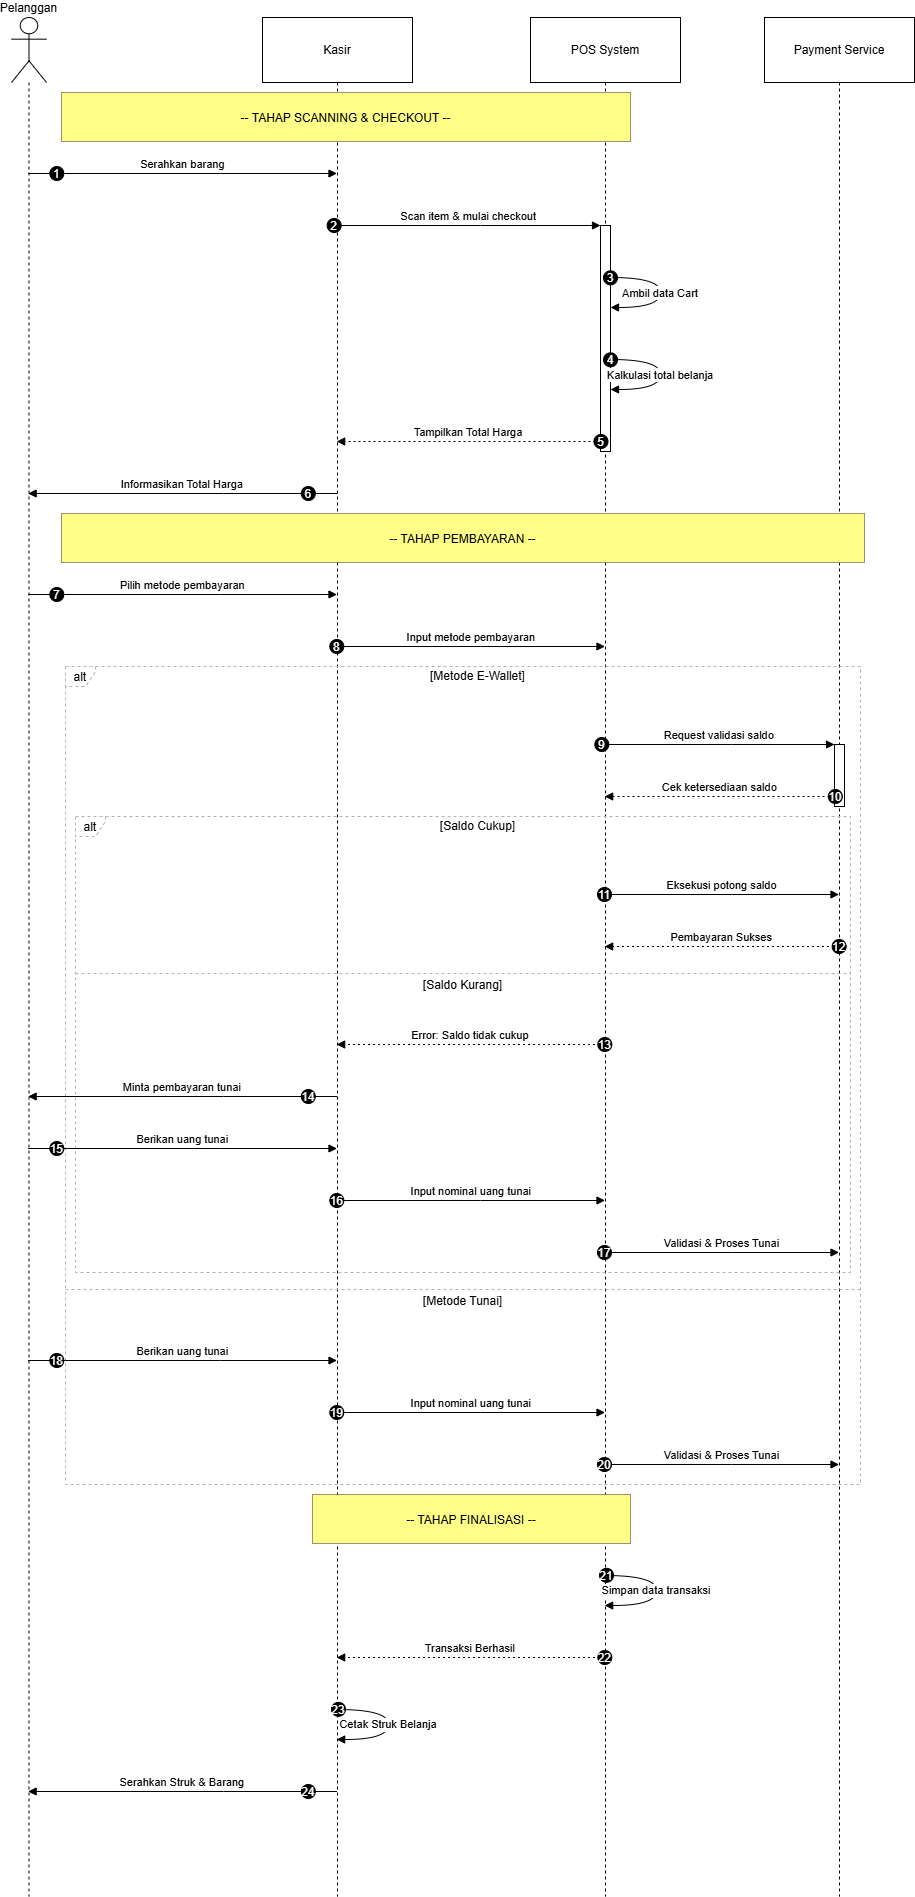

The diagram above was exported from draw.io. Its source (the exported page's mxGraphModel, read from the mxfile embedded in the PNG):
<mxGraphModel dx="1163" dy="665" grid="1" gridSize="10" guides="1" tooltips="1" connect="1" arrows="1" fold="1" page="1" pageScale="1" pageWidth="1169" pageHeight="827" math="0" shadow="0">
  <root>
    <mxCell id="0" />
    <mxCell id="1" parent="0" />
    <mxCell id="VDmVROonIe2f8kHrIrEv-1" parent="1" style="shape=umlLifeline;perimeter=lifelinePerimeter;whiteSpace=wrap;container=1;dropTarget=0;collapsible=0;recursiveResize=0;outlineConnect=0;portConstraint=eastwest;newEdgeStyle={&quot;edgeStyle&quot;:&quot;elbowEdgeStyle&quot;,&quot;elbow&quot;:&quot;vertical&quot;,&quot;curved&quot;:0,&quot;rounded&quot;:0};participant=umlActor;verticalAlign=bottom;labelPosition=center;verticalLabelPosition=top;align=center;size=65;" value="Pelanggan" vertex="1">
      <mxGeometry height="1879" width="35" x="20" y="20" as="geometry" />
    </mxCell>
    <mxCell id="VDmVROonIe2f8kHrIrEv-2" parent="1" style="shape=umlLifeline;perimeter=lifelinePerimeter;whiteSpace=wrap;container=1;dropTarget=0;collapsible=0;recursiveResize=0;outlineConnect=0;portConstraint=eastwest;newEdgeStyle={&quot;edgeStyle&quot;:&quot;elbowEdgeStyle&quot;,&quot;elbow&quot;:&quot;vertical&quot;,&quot;curved&quot;:0,&quot;rounded&quot;:0};size=65;" value="Kasir" vertex="1">
      <mxGeometry height="1879" width="150" x="271" y="20" as="geometry" />
    </mxCell>
    <mxCell id="VDmVROonIe2f8kHrIrEv-3" parent="1" style="shape=umlLifeline;perimeter=lifelinePerimeter;whiteSpace=wrap;container=1;dropTarget=0;collapsible=0;recursiveResize=0;outlineConnect=0;portConstraint=eastwest;newEdgeStyle={&quot;edgeStyle&quot;:&quot;elbowEdgeStyle&quot;,&quot;elbow&quot;:&quot;vertical&quot;,&quot;curved&quot;:0,&quot;rounded&quot;:0};size=65;" value="POS System" vertex="1">
      <mxGeometry height="1879" width="150" x="539" y="20" as="geometry" />
    </mxCell>
    <mxCell id="VDmVROonIe2f8kHrIrEv-4" parent="VDmVROonIe2f8kHrIrEv-3" style="points=[];perimeter=orthogonalPerimeter;outlineConnect=0;targetShapes=umlLifeline;portConstraint=eastwest;newEdgeStyle={&quot;edgeStyle&quot;:&quot;elbowEdgeStyle&quot;,&quot;elbow&quot;:&quot;vertical&quot;,&quot;curved&quot;:0,&quot;rounded&quot;:0}" value="" vertex="1">
      <mxGeometry height="226" width="10" x="70" y="208" as="geometry" />
    </mxCell>
    <mxCell id="VDmVROonIe2f8kHrIrEv-5" parent="1" style="shape=umlLifeline;perimeter=lifelinePerimeter;whiteSpace=wrap;container=1;dropTarget=0;collapsible=0;recursiveResize=0;outlineConnect=0;portConstraint=eastwest;newEdgeStyle={&quot;edgeStyle&quot;:&quot;elbowEdgeStyle&quot;,&quot;elbow&quot;:&quot;vertical&quot;,&quot;curved&quot;:0,&quot;rounded&quot;:0};size=65;" value="Payment Service" vertex="1">
      <mxGeometry height="1879" width="150" x="773" y="20" as="geometry" />
    </mxCell>
    <mxCell id="VDmVROonIe2f8kHrIrEv-6" parent="VDmVROonIe2f8kHrIrEv-5" style="points=[];perimeter=orthogonalPerimeter;outlineConnect=0;targetShapes=umlLifeline;portConstraint=eastwest;newEdgeStyle={&quot;edgeStyle&quot;:&quot;elbowEdgeStyle&quot;,&quot;elbow&quot;:&quot;vertical&quot;,&quot;curved&quot;:0,&quot;rounded&quot;:0}" value="" vertex="1">
      <mxGeometry height="62" width="10" x="70" y="727" as="geometry" />
    </mxCell>
    <mxCell id="VDmVROonIe2f8kHrIrEv-7" parent="1" style="shape=umlFrame;dashed=1;pointerEvents=0;dropTarget=0;strokeColor=#B3B3B3;height=20;width=30" value="alt" vertex="1">
      <mxGeometry height="456" width="775" x="84" y="819" as="geometry" />
    </mxCell>
    <mxCell id="VDmVROonIe2f8kHrIrEv-8" parent="VDmVROonIe2f8kHrIrEv-7" style="text;strokeColor=none;fillColor=none;align=center;verticalAlign=middle;whiteSpace=wrap;" value="[Saldo Cukup]" vertex="1">
      <mxGeometry height="20" width="745" x="30" as="geometry" />
    </mxCell>
    <mxCell id="VDmVROonIe2f8kHrIrEv-9" parent="VDmVROonIe2f8kHrIrEv-7" style="shape=line;dashed=1;whiteSpace=wrap;verticalAlign=top;labelPosition=center;verticalLabelPosition=middle;align=center;strokeColor=#B3B3B3;" value="[Saldo Kurang]" vertex="1">
      <mxGeometry height="4" width="775" y="155" as="geometry" />
    </mxCell>
    <mxCell id="VDmVROonIe2f8kHrIrEv-10" parent="1" style="shape=umlFrame;dashed=1;pointerEvents=0;dropTarget=0;strokeColor=#B3B3B3;height=20;width=30" value="alt" vertex="1">
      <mxGeometry height="818" width="795" x="74" y="669" as="geometry" />
    </mxCell>
    <mxCell id="VDmVROonIe2f8kHrIrEv-11" parent="VDmVROonIe2f8kHrIrEv-10" style="text;strokeColor=none;fillColor=none;align=center;verticalAlign=middle;whiteSpace=wrap;" value="[Metode E-Wallet]" vertex="1">
      <mxGeometry height="20" width="765" x="30" as="geometry" />
    </mxCell>
    <mxCell id="VDmVROonIe2f8kHrIrEv-12" parent="VDmVROonIe2f8kHrIrEv-10" style="shape=line;dashed=1;whiteSpace=wrap;verticalAlign=top;labelPosition=center;verticalLabelPosition=middle;align=center;strokeColor=#B3B3B3;" value="[Metode Tunai]" vertex="1">
      <mxGeometry height="4" width="795" y="621" as="geometry" />
    </mxCell>
    <mxCell id="VDmVROonIe2f8kHrIrEv-13" edge="1" parent="1" source="VDmVROonIe2f8kHrIrEv-1" style="verticalAlign=bottom;edgeStyle=elbowEdgeStyle;elbow=vertical;curved=0;rounded=0;endArrow=block;" target="VDmVROonIe2f8kHrIrEv-2" value="Serahkan barang">
      <mxGeometry relative="1" as="geometry">
        <Array as="points">
          <mxPoint x="229" y="176" />
        </Array>
      </mxGeometry>
    </mxCell>
    <mxCell id="VDmVROonIe2f8kHrIrEv-14" parent="VDmVROonIe2f8kHrIrEv-13" style="ellipse;aspect=fixed;fillColor=#000000;align=center;fontColor=#FFFFFF;" value="1" vertex="1">
      <mxGeometry height="14" relative="1" width="14" as="geometry">
        <mxPoint x="-133" y="-7" as="offset" />
      </mxGeometry>
    </mxCell>
    <mxCell id="VDmVROonIe2f8kHrIrEv-15" edge="1" parent="1" source="VDmVROonIe2f8kHrIrEv-2" style="verticalAlign=bottom;edgeStyle=elbowEdgeStyle;elbow=vertical;curved=0;rounded=0;endArrow=block;" target="VDmVROonIe2f8kHrIrEv-4" value="Scan item &amp; mulai checkout">
      <mxGeometry relative="1" as="geometry">
        <Array as="points">
          <mxPoint x="489" y="228" />
        </Array>
      </mxGeometry>
    </mxCell>
    <mxCell id="VDmVROonIe2f8kHrIrEv-16" parent="VDmVROonIe2f8kHrIrEv-15" style="ellipse;aspect=fixed;fillColor=#000000;align=center;fontColor=#FFFFFF;" value="2" vertex="1">
      <mxGeometry height="14" relative="1" width="14" as="geometry">
        <mxPoint x="-141.5" y="-7" as="offset" />
      </mxGeometry>
    </mxCell>
    <mxCell id="VDmVROonIe2f8kHrIrEv-17" edge="1" parent="1" source="VDmVROonIe2f8kHrIrEv-4" style="curved=1;endArrow=block;rounded=0;" target="VDmVROonIe2f8kHrIrEv-4" value="Ambil data Cart">
      <mxGeometry relative="1" as="geometry">
        <Array as="points">
          <mxPoint x="669" y="280" />
          <mxPoint x="669" y="310" />
        </Array>
      </mxGeometry>
    </mxCell>
    <mxCell id="VDmVROonIe2f8kHrIrEv-18" parent="VDmVROonIe2f8kHrIrEv-17" style="ellipse;aspect=fixed;fillColor=#000000;align=center;fontColor=#FFFFFF;" value="3" vertex="1">
      <mxGeometry height="14" relative="1" width="14" as="geometry">
        <mxPoint x="-57" y="-22" as="offset" />
      </mxGeometry>
    </mxCell>
    <mxCell id="VDmVROonIe2f8kHrIrEv-19" edge="1" parent="1" source="VDmVROonIe2f8kHrIrEv-4" style="curved=1;endArrow=block;rounded=0;" target="VDmVROonIe2f8kHrIrEv-4" value="Kalkulasi total belanja">
      <mxGeometry relative="1" as="geometry">
        <Array as="points">
          <mxPoint x="669" y="362" />
          <mxPoint x="669" y="392" />
        </Array>
      </mxGeometry>
    </mxCell>
    <mxCell id="VDmVROonIe2f8kHrIrEv-20" parent="VDmVROonIe2f8kHrIrEv-19" style="ellipse;aspect=fixed;fillColor=#000000;align=center;fontColor=#FFFFFF;" value="4" vertex="1">
      <mxGeometry height="14" relative="1" width="14" as="geometry">
        <mxPoint x="-57" y="-22" as="offset" />
      </mxGeometry>
    </mxCell>
    <mxCell id="VDmVROonIe2f8kHrIrEv-21" edge="1" parent="1" source="VDmVROonIe2f8kHrIrEv-4" style="verticalAlign=bottom;edgeStyle=elbowEdgeStyle;elbow=vertical;curved=0;rounded=0;dashed=1;dashPattern=2 3;endArrow=block;" target="VDmVROonIe2f8kHrIrEv-2" value="Tampilkan Total Harga">
      <mxGeometry relative="1" as="geometry">
        <Array as="points">
          <mxPoint x="490" y="444" />
        </Array>
      </mxGeometry>
    </mxCell>
    <mxCell id="VDmVROonIe2f8kHrIrEv-22" parent="VDmVROonIe2f8kHrIrEv-21" style="ellipse;aspect=fixed;fillColor=#000000;align=center;fontColor=#FFFFFF;" value="5" vertex="1">
      <mxGeometry height="14" relative="1" width="14" as="geometry">
        <mxPoint x="125.5" y="-7" as="offset" />
      </mxGeometry>
    </mxCell>
    <mxCell id="VDmVROonIe2f8kHrIrEv-23" edge="1" parent="1" source="VDmVROonIe2f8kHrIrEv-2" style="verticalAlign=bottom;edgeStyle=elbowEdgeStyle;elbow=vertical;curved=0;rounded=0;endArrow=block;" target="VDmVROonIe2f8kHrIrEv-1" value="Informasikan Total Harga">
      <mxGeometry relative="1" as="geometry">
        <Array as="points">
          <mxPoint x="232" y="496" />
        </Array>
      </mxGeometry>
    </mxCell>
    <mxCell id="VDmVROonIe2f8kHrIrEv-24" parent="VDmVROonIe2f8kHrIrEv-23" style="ellipse;aspect=fixed;fillColor=#000000;align=center;fontColor=#FFFFFF;" value="6" vertex="1">
      <mxGeometry height="14" relative="1" width="14" as="geometry">
        <mxPoint x="119" y="-7" as="offset" />
      </mxGeometry>
    </mxCell>
    <mxCell id="VDmVROonIe2f8kHrIrEv-25" edge="1" parent="1" source="VDmVROonIe2f8kHrIrEv-1" style="verticalAlign=bottom;edgeStyle=elbowEdgeStyle;elbow=vertical;curved=0;rounded=0;endArrow=block;" target="VDmVROonIe2f8kHrIrEv-2" value="Pilih metode pembayaran">
      <mxGeometry relative="1" as="geometry">
        <Array as="points">
          <mxPoint x="229" y="597" />
        </Array>
      </mxGeometry>
    </mxCell>
    <mxCell id="VDmVROonIe2f8kHrIrEv-26" parent="VDmVROonIe2f8kHrIrEv-25" style="ellipse;aspect=fixed;fillColor=#000000;align=center;fontColor=#FFFFFF;" value="7" vertex="1">
      <mxGeometry height="14" relative="1" width="14" as="geometry">
        <mxPoint x="-133" y="-7" as="offset" />
      </mxGeometry>
    </mxCell>
    <mxCell id="VDmVROonIe2f8kHrIrEv-27" edge="1" parent="1" source="VDmVROonIe2f8kHrIrEv-2" style="verticalAlign=bottom;edgeStyle=elbowEdgeStyle;elbow=vertical;curved=0;rounded=0;endArrow=block;" target="VDmVROonIe2f8kHrIrEv-3" value="Input metode pembayaran">
      <mxGeometry relative="1" as="geometry">
        <Array as="points">
          <mxPoint x="489" y="649" />
        </Array>
      </mxGeometry>
    </mxCell>
    <mxCell id="VDmVROonIe2f8kHrIrEv-28" parent="VDmVROonIe2f8kHrIrEv-27" style="ellipse;aspect=fixed;fillColor=#000000;align=center;fontColor=#FFFFFF;" value="8" vertex="1">
      <mxGeometry height="14" relative="1" width="14" as="geometry">
        <mxPoint x="-141.5" y="-7" as="offset" />
      </mxGeometry>
    </mxCell>
    <mxCell id="VDmVROonIe2f8kHrIrEv-29" edge="1" parent="1" source="VDmVROonIe2f8kHrIrEv-3" style="verticalAlign=bottom;edgeStyle=elbowEdgeStyle;elbow=vertical;curved=0;rounded=0;endArrow=block;" target="VDmVROonIe2f8kHrIrEv-6" value="Request validasi saldo">
      <mxGeometry relative="1" as="geometry">
        <Array as="points">
          <mxPoint x="740" y="747" />
        </Array>
      </mxGeometry>
    </mxCell>
    <mxCell id="VDmVROonIe2f8kHrIrEv-30" parent="VDmVROonIe2f8kHrIrEv-29" style="ellipse;aspect=fixed;fillColor=#000000;align=center;fontColor=#FFFFFF;" value="9" vertex="1">
      <mxGeometry height="14" relative="1" width="14" as="geometry">
        <mxPoint x="-124.5" y="-7" as="offset" />
      </mxGeometry>
    </mxCell>
    <mxCell id="VDmVROonIe2f8kHrIrEv-31" edge="1" parent="1" source="VDmVROonIe2f8kHrIrEv-6" style="verticalAlign=bottom;edgeStyle=elbowEdgeStyle;elbow=vertical;curved=0;rounded=0;dashed=1;dashPattern=2 3;endArrow=block;" target="VDmVROonIe2f8kHrIrEv-3" value="Cek ketersediaan saldo">
      <mxGeometry relative="1" as="geometry">
        <Array as="points">
          <mxPoint x="741" y="799" />
        </Array>
      </mxGeometry>
    </mxCell>
    <mxCell id="VDmVROonIe2f8kHrIrEv-32" parent="VDmVROonIe2f8kHrIrEv-31" style="ellipse;aspect=fixed;fillColor=#000000;align=center;fontColor=#FFFFFF;" value="10" vertex="1">
      <mxGeometry height="14" relative="1" width="14" as="geometry">
        <mxPoint x="108.5" y="-7" as="offset" />
      </mxGeometry>
    </mxCell>
    <mxCell id="VDmVROonIe2f8kHrIrEv-33" edge="1" parent="1" source="VDmVROonIe2f8kHrIrEv-3" style="verticalAlign=bottom;edgeStyle=elbowEdgeStyle;elbow=vertical;curved=0;rounded=0;endArrow=block;" target="VDmVROonIe2f8kHrIrEv-5" value="Eksekusi potong saldo">
      <mxGeometry relative="1" as="geometry">
        <Array as="points">
          <mxPoint x="740" y="897" />
        </Array>
      </mxGeometry>
    </mxCell>
    <mxCell id="VDmVROonIe2f8kHrIrEv-34" parent="VDmVROonIe2f8kHrIrEv-33" style="ellipse;aspect=fixed;fillColor=#000000;align=center;fontColor=#FFFFFF;" value="11" vertex="1">
      <mxGeometry height="14" relative="1" width="14" as="geometry">
        <mxPoint x="-124.5" y="-7" as="offset" />
      </mxGeometry>
    </mxCell>
    <mxCell id="VDmVROonIe2f8kHrIrEv-35" edge="1" parent="1" source="VDmVROonIe2f8kHrIrEv-5" style="verticalAlign=bottom;edgeStyle=elbowEdgeStyle;elbow=vertical;curved=0;rounded=0;dashed=1;dashPattern=2 3;endArrow=block;" target="VDmVROonIe2f8kHrIrEv-3" value="Pembayaran Sukses">
      <mxGeometry relative="1" as="geometry">
        <Array as="points">
          <mxPoint x="743" y="949" />
        </Array>
      </mxGeometry>
    </mxCell>
    <mxCell id="VDmVROonIe2f8kHrIrEv-36" parent="VDmVROonIe2f8kHrIrEv-35" style="ellipse;aspect=fixed;fillColor=#000000;align=center;fontColor=#FFFFFF;" value="12" vertex="1">
      <mxGeometry height="14" relative="1" width="14" as="geometry">
        <mxPoint x="110.5" y="-7" as="offset" />
      </mxGeometry>
    </mxCell>
    <mxCell id="VDmVROonIe2f8kHrIrEv-37" edge="1" parent="1" source="VDmVROonIe2f8kHrIrEv-3" style="verticalAlign=bottom;edgeStyle=elbowEdgeStyle;elbow=vertical;curved=0;rounded=0;dashed=1;dashPattern=2 3;endArrow=block;" target="VDmVROonIe2f8kHrIrEv-2" value="Error: Saldo tidak cukup">
      <mxGeometry relative="1" as="geometry">
        <Array as="points">
          <mxPoint x="492" y="1047" />
        </Array>
      </mxGeometry>
    </mxCell>
    <mxCell id="VDmVROonIe2f8kHrIrEv-38" parent="VDmVROonIe2f8kHrIrEv-37" style="ellipse;aspect=fixed;fillColor=#000000;align=center;fontColor=#FFFFFF;" value="13" vertex="1">
      <mxGeometry height="14" relative="1" width="14" as="geometry">
        <mxPoint x="127.5" y="-7" as="offset" />
      </mxGeometry>
    </mxCell>
    <mxCell id="VDmVROonIe2f8kHrIrEv-39" edge="1" parent="1" source="VDmVROonIe2f8kHrIrEv-2" style="verticalAlign=bottom;edgeStyle=elbowEdgeStyle;elbow=vertical;curved=0;rounded=0;endArrow=block;" target="VDmVROonIe2f8kHrIrEv-1" value="Minta pembayaran tunai">
      <mxGeometry relative="1" as="geometry">
        <Array as="points">
          <mxPoint x="232" y="1099" />
        </Array>
      </mxGeometry>
    </mxCell>
    <mxCell id="VDmVROonIe2f8kHrIrEv-40" parent="VDmVROonIe2f8kHrIrEv-39" style="ellipse;aspect=fixed;fillColor=#000000;align=center;fontColor=#FFFFFF;" value="14" vertex="1">
      <mxGeometry height="14" relative="1" width="14" as="geometry">
        <mxPoint x="119" y="-7" as="offset" />
      </mxGeometry>
    </mxCell>
    <mxCell id="VDmVROonIe2f8kHrIrEv-41" edge="1" parent="1" source="VDmVROonIe2f8kHrIrEv-1" style="verticalAlign=bottom;edgeStyle=elbowEdgeStyle;elbow=vertical;curved=0;rounded=0;endArrow=block;" target="VDmVROonIe2f8kHrIrEv-2" value="Berikan uang tunai">
      <mxGeometry relative="1" as="geometry">
        <Array as="points">
          <mxPoint x="229" y="1151" />
        </Array>
      </mxGeometry>
    </mxCell>
    <mxCell id="VDmVROonIe2f8kHrIrEv-42" parent="VDmVROonIe2f8kHrIrEv-41" style="ellipse;aspect=fixed;fillColor=#000000;align=center;fontColor=#FFFFFF;" value="15" vertex="1">
      <mxGeometry height="14" relative="1" width="14" as="geometry">
        <mxPoint x="-133" y="-7" as="offset" />
      </mxGeometry>
    </mxCell>
    <mxCell id="VDmVROonIe2f8kHrIrEv-43" edge="1" parent="1" source="VDmVROonIe2f8kHrIrEv-2" style="verticalAlign=bottom;edgeStyle=elbowEdgeStyle;elbow=vertical;curved=0;rounded=0;endArrow=block;" target="VDmVROonIe2f8kHrIrEv-3" value="Input nominal uang tunai">
      <mxGeometry relative="1" as="geometry">
        <Array as="points">
          <mxPoint x="489" y="1203" />
        </Array>
      </mxGeometry>
    </mxCell>
    <mxCell id="VDmVROonIe2f8kHrIrEv-44" parent="VDmVROonIe2f8kHrIrEv-43" style="ellipse;aspect=fixed;fillColor=#000000;align=center;fontColor=#FFFFFF;" value="16" vertex="1">
      <mxGeometry height="14" relative="1" width="14" as="geometry">
        <mxPoint x="-141.5" y="-7" as="offset" />
      </mxGeometry>
    </mxCell>
    <mxCell id="VDmVROonIe2f8kHrIrEv-45" edge="1" parent="1" source="VDmVROonIe2f8kHrIrEv-3" style="verticalAlign=bottom;edgeStyle=elbowEdgeStyle;elbow=vertical;curved=0;rounded=0;endArrow=block;" target="VDmVROonIe2f8kHrIrEv-5" value="Validasi &amp; Proses Tunai">
      <mxGeometry relative="1" as="geometry">
        <Array as="points">
          <mxPoint x="740" y="1255" />
        </Array>
      </mxGeometry>
    </mxCell>
    <mxCell id="VDmVROonIe2f8kHrIrEv-46" parent="VDmVROonIe2f8kHrIrEv-45" style="ellipse;aspect=fixed;fillColor=#000000;align=center;fontColor=#FFFFFF;" value="17" vertex="1">
      <mxGeometry height="14" relative="1" width="14" as="geometry">
        <mxPoint x="-124.5" y="-7" as="offset" />
      </mxGeometry>
    </mxCell>
    <mxCell id="VDmVROonIe2f8kHrIrEv-47" edge="1" parent="1" source="VDmVROonIe2f8kHrIrEv-1" style="verticalAlign=bottom;edgeStyle=elbowEdgeStyle;elbow=vertical;curved=0;rounded=0;endArrow=block;" target="VDmVROonIe2f8kHrIrEv-2" value="Berikan uang tunai">
      <mxGeometry relative="1" as="geometry">
        <Array as="points">
          <mxPoint x="229" y="1363" />
        </Array>
      </mxGeometry>
    </mxCell>
    <mxCell id="VDmVROonIe2f8kHrIrEv-48" parent="VDmVROonIe2f8kHrIrEv-47" style="ellipse;aspect=fixed;fillColor=#000000;align=center;fontColor=#FFFFFF;" value="18" vertex="1">
      <mxGeometry height="14" relative="1" width="14" as="geometry">
        <mxPoint x="-133" y="-7" as="offset" />
      </mxGeometry>
    </mxCell>
    <mxCell id="VDmVROonIe2f8kHrIrEv-49" edge="1" parent="1" source="VDmVROonIe2f8kHrIrEv-2" style="verticalAlign=bottom;edgeStyle=elbowEdgeStyle;elbow=vertical;curved=0;rounded=0;endArrow=block;" target="VDmVROonIe2f8kHrIrEv-3" value="Input nominal uang tunai">
      <mxGeometry relative="1" as="geometry">
        <Array as="points">
          <mxPoint x="489" y="1415" />
        </Array>
      </mxGeometry>
    </mxCell>
    <mxCell id="VDmVROonIe2f8kHrIrEv-50" parent="VDmVROonIe2f8kHrIrEv-49" style="ellipse;aspect=fixed;fillColor=#000000;align=center;fontColor=#FFFFFF;" value="19" vertex="1">
      <mxGeometry height="14" relative="1" width="14" as="geometry">
        <mxPoint x="-141.5" y="-7" as="offset" />
      </mxGeometry>
    </mxCell>
    <mxCell id="VDmVROonIe2f8kHrIrEv-51" edge="1" parent="1" source="VDmVROonIe2f8kHrIrEv-3" style="verticalAlign=bottom;edgeStyle=elbowEdgeStyle;elbow=vertical;curved=0;rounded=0;endArrow=block;" target="VDmVROonIe2f8kHrIrEv-5" value="Validasi &amp; Proses Tunai">
      <mxGeometry relative="1" as="geometry">
        <Array as="points">
          <mxPoint x="740" y="1467" />
        </Array>
      </mxGeometry>
    </mxCell>
    <mxCell id="VDmVROonIe2f8kHrIrEv-52" parent="VDmVROonIe2f8kHrIrEv-51" style="ellipse;aspect=fixed;fillColor=#000000;align=center;fontColor=#FFFFFF;" value="20" vertex="1">
      <mxGeometry height="14" relative="1" width="14" as="geometry">
        <mxPoint x="-124.5" y="-7" as="offset" />
      </mxGeometry>
    </mxCell>
    <mxCell id="VDmVROonIe2f8kHrIrEv-53" edge="1" parent="1" source="VDmVROonIe2f8kHrIrEv-3" style="curved=1;endArrow=block;rounded=0;" target="VDmVROonIe2f8kHrIrEv-3" value="Simpan data transaksi">
      <mxGeometry relative="1" as="geometry">
        <Array as="points">
          <mxPoint x="665" y="1578" />
          <mxPoint x="665" y="1608" />
        </Array>
      </mxGeometry>
    </mxCell>
    <mxCell id="VDmVROonIe2f8kHrIrEv-54" parent="VDmVROonIe2f8kHrIrEv-53" style="ellipse;aspect=fixed;fillColor=#000000;align=center;fontColor=#FFFFFF;" value="21" vertex="1">
      <mxGeometry height="14" relative="1" width="14" as="geometry">
        <mxPoint x="-57" y="-22" as="offset" />
      </mxGeometry>
    </mxCell>
    <mxCell id="VDmVROonIe2f8kHrIrEv-55" edge="1" parent="1" source="VDmVROonIe2f8kHrIrEv-3" style="verticalAlign=bottom;edgeStyle=elbowEdgeStyle;elbow=vertical;curved=0;rounded=0;dashed=1;dashPattern=2 3;endArrow=block;" target="VDmVROonIe2f8kHrIrEv-2" value="Transaksi Berhasil">
      <mxGeometry relative="1" as="geometry">
        <Array as="points">
          <mxPoint x="492" y="1660" />
        </Array>
      </mxGeometry>
    </mxCell>
    <mxCell id="VDmVROonIe2f8kHrIrEv-56" parent="VDmVROonIe2f8kHrIrEv-55" style="ellipse;aspect=fixed;fillColor=#000000;align=center;fontColor=#FFFFFF;" value="22" vertex="1">
      <mxGeometry height="14" relative="1" width="14" as="geometry">
        <mxPoint x="127.5" y="-7" as="offset" />
      </mxGeometry>
    </mxCell>
    <mxCell id="VDmVROonIe2f8kHrIrEv-57" edge="1" parent="1" source="VDmVROonIe2f8kHrIrEv-2" style="curved=1;endArrow=block;rounded=0;" target="VDmVROonIe2f8kHrIrEv-2" value="Cetak Struk Belanja">
      <mxGeometry relative="1" as="geometry">
        <Array as="points">
          <mxPoint x="397" y="1712" />
          <mxPoint x="397" y="1742" />
        </Array>
      </mxGeometry>
    </mxCell>
    <mxCell id="VDmVROonIe2f8kHrIrEv-58" parent="VDmVROonIe2f8kHrIrEv-57" style="ellipse;aspect=fixed;fillColor=#000000;align=center;fontColor=#FFFFFF;" value="23" vertex="1">
      <mxGeometry height="14" relative="1" width="14" as="geometry">
        <mxPoint x="-57" y="-22" as="offset" />
      </mxGeometry>
    </mxCell>
    <mxCell id="VDmVROonIe2f8kHrIrEv-59" edge="1" parent="1" source="VDmVROonIe2f8kHrIrEv-2" style="verticalAlign=bottom;edgeStyle=elbowEdgeStyle;elbow=vertical;curved=0;rounded=0;endArrow=block;" target="VDmVROonIe2f8kHrIrEv-1" value="Serahkan Struk &amp; Barang">
      <mxGeometry relative="1" as="geometry">
        <Array as="points">
          <mxPoint x="232" y="1794" />
        </Array>
      </mxGeometry>
    </mxCell>
    <mxCell id="VDmVROonIe2f8kHrIrEv-60" parent="VDmVROonIe2f8kHrIrEv-59" style="ellipse;aspect=fixed;fillColor=#000000;align=center;fontColor=#FFFFFF;" value="24" vertex="1">
      <mxGeometry height="14" relative="1" width="14" as="geometry">
        <mxPoint x="119" y="-7" as="offset" />
      </mxGeometry>
    </mxCell>
    <mxCell id="VDmVROonIe2f8kHrIrEv-61" parent="1" style="fillColor=#ffff88;strokeColor=#9E916F;" value="-- TAHAP SCANNING &amp; CHECKOUT --" vertex="1">
      <mxGeometry height="49" width="569" x="70" y="95" as="geometry" />
    </mxCell>
    <mxCell id="VDmVROonIe2f8kHrIrEv-62" parent="1" style="fillColor=#ffff88;strokeColor=#9E916F;" value="-- TAHAP PEMBAYARAN --" vertex="1">
      <mxGeometry height="49" width="803" x="70" y="516" as="geometry" />
    </mxCell>
    <mxCell id="VDmVROonIe2f8kHrIrEv-63" parent="1" style="fillColor=#ffff88;strokeColor=#9E916F;" value="-- TAHAP FINALISASI --" vertex="1">
      <mxGeometry height="49" width="318" x="321" y="1497" as="geometry" />
    </mxCell>
  </root>
</mxGraphModel>